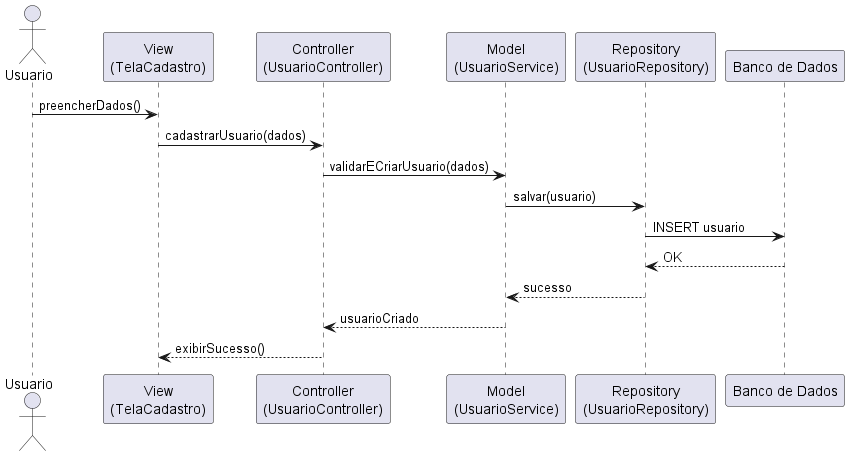

The diagram above was rendered by PlantUML. Its source (embedded in the PNG):
@startuml
actor Usuario

participant "View\n(TelaCadastro)" as View
participant "Controller\n(UsuarioController)" as Controller
participant "Model\n(UsuarioService)" as Model
participant "Repository\n(UsuarioRepository)" as Repo
participant "Banco de Dados" as BD

Usuario -> View : preencherDados()
View -> Controller : cadastrarUsuario(dados)
Controller -> Model : validarECriarUsuario(dados)
Model -> Repo : salvar(usuario)
Repo -> BD : INSERT usuario
BD --> Repo : OK
Repo --> Model : sucesso
Model --> Controller : usuarioCriado
Controller --> View : exibirSucesso()
@enduml